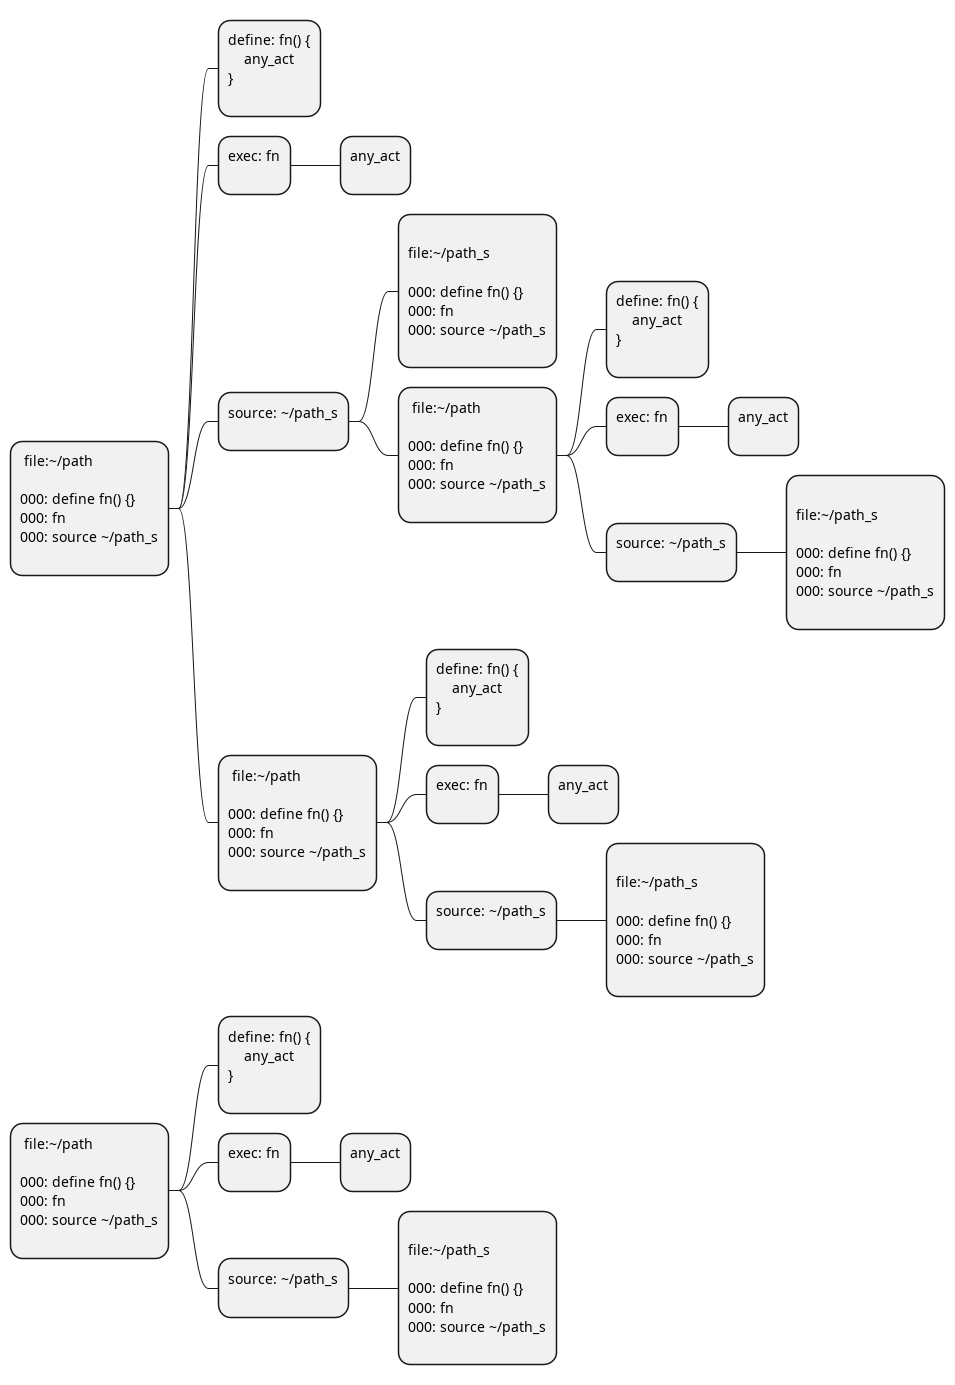

The diagram above was rendered by PlantUML. Its source (embedded in the PNG):
@startmindmap
'/home/st/REPOBARE/_repo/sta/.d/.st_rc_d.data.d/ufl_stl0/.flow.d/010_d2u/_tst/part_1/_dir_tst/tst.cntx.d/__001.puml


*: file:\~/path

000: define fn() {}
000: fn 
000: source \~/path_s
;

**:define: fn() {
    any_act
}
;

**:exec: fn
;

***:any_act
;

**:source: \~/path_s
;

***:
file:\~/path_s

000: define fn() {}
000: fn 
000: source \~/path_s
;

'/home/st/REPOBARE/_repo/sta/.d/.st_rc_d.data.d/ufl_stl0/.flow.d/010_d2u/_tst/part_1/_dir_tst/tst.cntx.d/002.d/001.d/__001.puml


***: file:\~/path

000: define fn() {}
000: fn 
000: source \~/path_s
;

****:define: fn() {
    any_act
}
;

****:exec: fn
;

*****:any_act
;

****:source: \~/path_s
;

*****:
file:\~/path_s

000: define fn() {}
000: fn 
000: source \~/path_s
;

'/home/st/REPOBARE/_repo/sta/.d/.st_rc_d.data.d/ufl_stl0/.flow.d/010_d2u/_tst/part_1/_dir_tst/tst.cntx.d/002.d/__002.puml


**: file:\~/path

000: define fn() {}
000: fn 
000: source \~/path_s
;

***:define: fn() {
    any_act
}
;

***:exec: fn
;

****:any_act
;

***:source: \~/path_s
;

****:
file:\~/path_s

000: define fn() {}
000: fn 
000: source \~/path_s
;

'/home/st/REPOBARE/_repo/sta/.d/.st_rc_d.data.d/ufl_stl0/.flow.d/010_d2u/_tst/part_1/_dir_tst/tst.cntx.d/__003.puml


*: file:\~/path

000: define fn() {}
000: fn 
000: source \~/path_s
;

**:define: fn() {
    any_act
}
;

**:exec: fn
;

***:any_act
;

**:source: \~/path_s
;

***:
file:\~/path_s

000: define fn() {}
000: fn 
000: source \~/path_s
;

@endmindmap